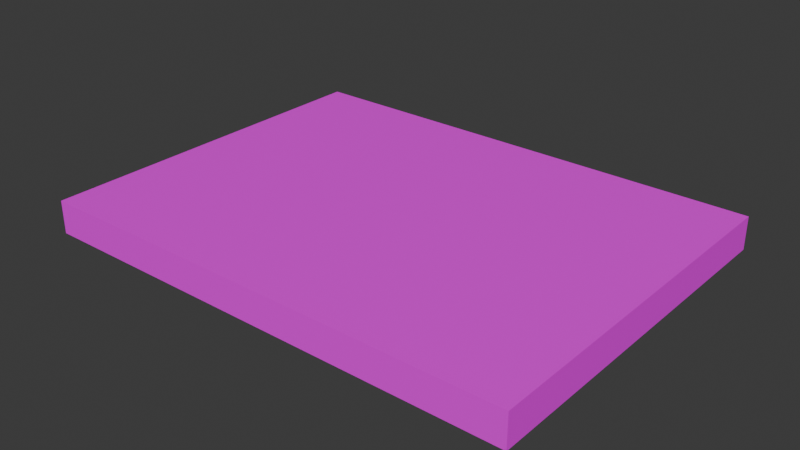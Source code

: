 # Source: gaze.blend  (saved by Blender 5.1.30; exported with 4.5.12 LTS)
import bpy
from mathutils import Matrix  # noqa: F401  (used for matrix-valued properties, if any)

bpy.ops.wm.read_factory_settings(use_empty=True)
scene = bpy.context.scene
scene.name = 'Scene'

# ---- collections
col_collection = bpy.data.collections.new('Collection'); scene.collection.children.link(col_collection)

# ---- images (referenced by path relative to the original .blend; pixels are not part of the script)
import os
ASSET_DIR = os.environ.get("B2B_ASSET_DIR", "")  # directory of the original .blend (textures are referenced by path, not embedded)
HERE = os.path.dirname(os.path.abspath(__file__))  # packed textures are extracted next to this script under _unpacked/

def load_image(name, relpath, width, height, colorspace="sRGB"):
    """Load a texture the original file referenced (path relative to the .blend, or extracted next to this script)."""
    p = next((c for c in (os.path.join(HERE, relpath), os.path.join(ASSET_DIR, relpath)) if relpath and os.path.exists(c)), "")
    if p:
        img = bpy.data.images.load(p, check_existing=True)
        img.name = name
    else:  # same state as the original file: an image datablock whose file is absent (Cycles renders it pink)
        img = bpy.data.images.new(name, width, height)
        img.source = "FILE"
        img.filepath = "//" + (relpath or name)
    img.colorspace_settings.name = colorspace
    return img
img_19976832_webp = load_image('19976832.webp', '19976832.webp', 1024, 1024, 'sRGB')

# ---- materials (node trees are filled in below, after node groups)
mat_material_001 = bpy.data.materials.new('Material.001')

# ---- material node trees
mat_material_001.use_nodes = True; mat_material_001.node_tree.nodes.clear()
_N = mat_material_001.node_tree.nodes; _L = mat_material_001.node_tree.links
n0 = _N.new('ShaderNodeBsdfPrincipled'); n0.name = 'Principled BSDF'; n0.location = (-200, 100)
n1 = _N.new('ShaderNodeOutputMaterial'); n1.name = 'Material Output'; n1.location = (200, 100)
n2 = _N.new('ShaderNodeTexImage'); n2.name = 'Image Texture'; n2.location = (-490, 80)
n2.image = img_19976832_webp
_L.new(n0.outputs[0], n1.inputs[0])
_L.new(n2.outputs[0], n0.inputs[0])
n1.is_active_output = True

# ---- world
world_world = bpy.data.worlds.new('World'); scene.world = world_world
world_world.use_nodes = True; world_world.node_tree.nodes.clear()
_N = world_world.node_tree.nodes; _L = world_world.node_tree.links
n0 = _N.new('ShaderNodeOutputWorld'); n0.name = 'World Output'; n0.location = (200, 100)
n1 = _N.new('ShaderNodeBackground'); n1.name = 'Background'; n1.location = (-200, 100)
n1.inputs[0].default_value = (0.05088, 0.05088, 0.05088, 1.0)
_L.new(n1.outputs[0], n0.inputs[0])
n0.is_active_output = True
world_world.color = (0.05088, 0.05088, 0.05088)
world_world.sun_shadow_jitter_overblur = 0.0

# ---- meshes
me_cube = bpy.data.meshes.new('Cube')
me_cube.from_pydata([(1.0, 1.0, 1.0), (1.0, 1.0, -1.0), (1.0, -1.0, 1.0), (1.0, -1.0, -1.0), (-1.0, 1.0, 1.0), (-1.0, 1.0, -1.0), (-1.0, -1.0, 1.0), (-1.0, -1.0, -1.0)], [], [(0, 4, 6, 2), (3, 2, 6, 7), (7, 6, 4, 5), (5, 1, 3, 7), (1, 0, 2, 3), (5, 4, 0, 1)])
_uv = me_cube.uv_layers.new(name='UVMap')
_uv.uv.foreach_set('vector', [0.1892, 0.8661, 0.1892, 0.2208, 0.8346, 0.2208, 0.8346, 0.8661, 0.8346, 1.511, 0.8346, 0.8661, 1.48, 0.8661, 1.48, 1.511, -1.101, 1.511, -1.101, 0.8661, -0.4561, 0.8661, -0.4561, 1.511, 0.1892, 2.157, 0.1892, 1.511, 0.8346, 1.511, 0.8346, 2.157, 0.1892, 1.511, 0.1892, 0.8661, 0.8346, 0.8661, 0.8346, 1.511, -0.4561, 1.511, -0.4561, 0.8661, 0.1892, 0.8661, 0.1892, 1.511])
me_cube.materials.append(mat_material_001)
me_cube.use_mirror_vertex_groups = False
me_cube.update()

# ---- objects
ob_cube = bpy.data.objects.new('Cube', me_cube)

# ---- transforms, parenting, visibility, modifiers, constraints
ob_cube.location = (0.0, 0.0, 0.0)
ob_cube.scale = (1.335, 1.0, 0.08972)
ob_cube.lock_rotations_4d = False
ob_cube.empty_display_type = 'ARROWS'
ob_cube.lineart.crease_threshold = 0.0

# ---- collection membership
col_collection.objects.link(ob_cube)

# ---- scene / render settings (as saved in the file)
scene.frame_start = 1; scene.frame_end = 250; scene.frame_set(1)
scene.render.engine = 'BLENDER_EEVEE_NEXT'
scene.render.bake_bias = 0.0
scene.render.bake_samples = 0
scene.cycles.sampling_pattern = 'TABULATED_SOBOL'
scene.eevee.use_volume_custom_range = False
bpy.context.view_layer.update()

# ---- added for rendering (the .blend has no active camera and no usable light): camera, sun
cam_auto = bpy.data.cameras.new('AutoCamera')
cam_auto.lens = 50.0
cam_auto.sensor_width = 36.0
cam_auto.clip_end = 1000.0
ob_auto_camera = bpy.data.objects.new('AutoCamera', cam_auto)
scene.collection.objects.link(ob_auto_camera)
ob_auto_camera.location = (3.0914, -3.70969, 2.47312)
ob_auto_camera.rotation_euler = (1.09748, -7.21219e-08, 0.694738)
scene.camera = ob_auto_camera
light_auto_sun = bpy.data.lights.new('AutoSun', 'SUN')
light_auto_sun.energy = 3.0
light_auto_sun.angle = 0.0523599
ob_auto_sun = bpy.data.objects.new('AutoSun', light_auto_sun)
scene.collection.objects.link(ob_auto_sun)
ob_auto_sun.rotation_euler = (0.872665, 0.174533, 0.523599)
bpy.context.view_layer.update()
